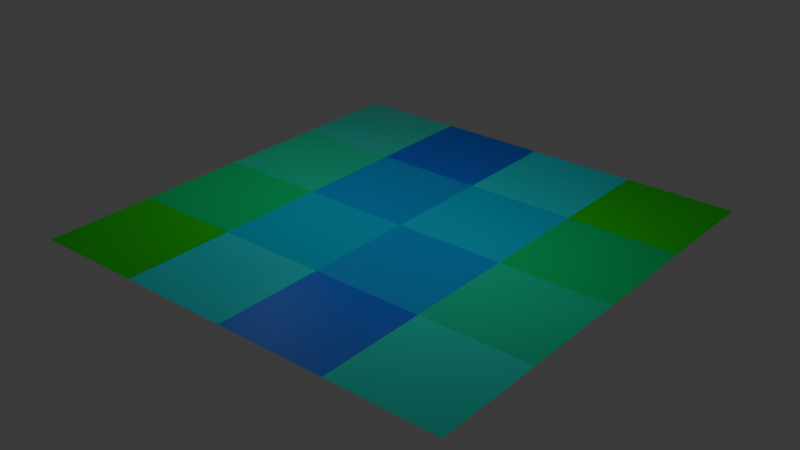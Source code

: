 # Source: usd_materials_attributes.blend  (saved by Blender 5.1.29; exported with 4.5.12 LTS)
import bpy
from mathutils import Matrix  # noqa: F401  (used for matrix-valued properties, if any)

bpy.ops.wm.read_factory_settings(use_empty=True)
scene = bpy.context.scene
scene.name = 'Scene'

# ---- collections
col_collection = bpy.data.collections.new('Collection'); scene.collection.children.link(col_collection)

# ---- materials (node trees are filled in below, after node groups)
mat_material = bpy.data.materials.new('Material')
mat_material.alpha_threshold = 0.0
mat_material.use_backface_culling_lightprobe_volume = False
mat_material.roughness = 0.5
mat_material.line_color = (0.0, 0.0, 0.0, 1.0)

# ---- node groups
ng_geometry_nodes = bpy.data.node_groups.new('Geometry Nodes', 'GeometryNodeTree')
_s = ng_geometry_nodes.interface.new_socket(name='Geometry', in_out='OUTPUT', socket_type='NodeSocketGeometry')
_s = ng_geometry_nodes.interface.new_socket(name='Geometry', in_out='INPUT', socket_type='NodeSocketGeometry')
ng_geometry_nodes.is_modifier = True
_N = ng_geometry_nodes.nodes; _L = ng_geometry_nodes.links
n0 = _N.new('NodeGroupInput'); n0.name = 'Group Input'; n0.location = (-660, 40)
n1 = _N.new('NodeGroupOutput'); n1.name = 'Group Output'; n1.location = (420, 80)
n2 = _N.new('GeometryNodeStoreNamedAttribute'); n2.name = 'Store Named Attribute'; n2.location = (-120, 100)
n2.data_type = 'FLOAT_COLOR'
n2.domain = 'FACE'
n2.inputs[2].default_value = 'displayColor'
n3 = _N.new('GeometryNodeStoreNamedAttribute'); n3.name = 'Store Named Attribute.001'; n3.location = (60, 100)
n3.domain = 'FACE'
n3.inputs[2].default_value = 'ns:f_float'
n4 = _N.new('GeometryNodeInputIndex'); n4.name = 'Index'; n4.location = (-840, -140)
n5 = _N.new('ShaderNodeMath'); n5.name = 'Math'; n5.location = (-660, -80)
n5.operation = 'DIVIDE'
n5.inputs[1].default_value = 15.0
n6 = _N.new('NodeReroute'); n6.name = 'Reroute'; n6.location = (-20, -120)
n6.width = 10
n6.socket_idname = 'NodeSocketFloat'
n7 = _N.new('ShaderNodeValToRGB'); n7.name = 'Color Ramp'; n7.location = (-440, -40)
n7.color_ramp.color_mode = 'HSV'
while len(n7.color_ramp.elements) > 1: n7.color_ramp.elements.remove(n7.color_ramp.elements[-1])
n7.color_ramp.elements[0].position = 0.0; n7.color_ramp.elements[0].color = (0.0, 0.8, 0.0004616, 1.0)
_e = n7.color_ramp.elements.new(0.5); _e.color = (0.0, 0.04028, 1.0, 1.0)
_e = n7.color_ramp.elements.new(1.0); _e.color = (0.0, 0.8, 0.000462, 1.0)
n8 = _N.new('GeometryNodeStoreNamedAttribute'); n8.name = 'Store Named Attribute.002'; n8.location = (240, 100)
n8.data_type = 'FLOAT_VECTOR'
n8.domain = 'FACE'
n8.inputs[2].default_value = 'f_vec'
n9 = _N.new('FunctionNodeRandomValue'); n9.name = 'Random Value'; n9.location = (-120, -180)
n9.data_type = 'FLOAT_VECTOR'
n9.inputs[0].default_value = (0.0, 0.0, 1.0)
n9.inputs[1].default_value = (0.2, 0.1, 1.0)
n9.inputs[8].default_value = 1
n10 = _N.new('ShaderNodeVectorMath'); n10.name = 'Vector Math'; n10.location = (60, -180)
n10.operation = 'NORMALIZE'
_L.new(n8.outputs[0], n1.inputs[0])
_L.new(n0.outputs[0], n2.inputs[0])
_L.new(n2.outputs[0], n3.inputs[0])
_L.new(n4.outputs[0], n5.inputs[0])
_L.new(n5.outputs[0], n6.inputs[0])
_L.new(n7.outputs[0], n2.inputs[3])
_L.new(n5.outputs[0], n7.inputs[0])
_L.new(n6.outputs[0], n3.inputs[3])
_L.new(n3.outputs[0], n8.inputs[0])
_L.new(n9.outputs[0], n10.inputs[0])
_L.new(n10.outputs[0], n8.inputs[3])
n1.is_active_output = True

# ---- material node trees
mat_material.use_nodes = True; mat_material.node_tree.nodes.clear()
_N = mat_material.node_tree.nodes; _L = mat_material.node_tree.links
n0 = _N.new('ShaderNodeOutputMaterial'); n0.name = 'Material Output'; n0.location = (300, 300)
n1 = _N.new('ShaderNodeBsdfPrincipled'); n1.name = 'Principled BSDF'; n1.location = (10, 300)
n1.inputs[3].default_value = 1.45
n2 = _N.new('ShaderNodeAttribute'); n2.name = 'Attribute'; n2.location = (-200, 300)
n2.attribute_name = 'displayColor'
n3 = _N.new('ShaderNodeAttribute'); n3.name = 'Attribute.001'; n3.location = (-200, 120)
n3.attribute_name = 'ns:f_float'
n4 = _N.new('ShaderNodeAttribute'); n4.name = 'Attribute.002'; n4.location = (-200, -60)
n4.attribute_name = 'f_vec'
_L.new(n3.outputs[2], n1.inputs[2])
_L.new(n1.outputs[0], n0.inputs[0])
_L.new(n2.outputs[0], n1.inputs[0])
_L.new(n4.outputs[1], n1.inputs[5])
n0.is_active_output = True

# ---- world
world_world = bpy.data.worlds.new('World'); scene.world = world_world
world_world.use_nodes = True; world_world.node_tree.nodes.clear()
_N = world_world.node_tree.nodes; _L = world_world.node_tree.links
n0 = _N.new('ShaderNodeOutputWorld'); n0.name = 'World Output'; n0.location = (300, 300)
n1 = _N.new('ShaderNodeBackground'); n1.name = 'Background'; n1.location = (10, 300)
n1.inputs[0].default_value = (0.05088, 0.05088, 0.05088, 1.0)
_L.new(n1.outputs[0], n0.inputs[0])
n0.is_active_output = True
world_world.color = (0.05088, 0.05088, 0.05088)
world_world.sun_shadow_jitter_overblur = 0.0

# ---- lights
light_light = bpy.data.lights.new('Light', 'POINT')
light_light.energy = 5.0
light_light.shadow_soft_size = 0.025
light_light_002 = bpy.data.lights.new('Light.002', 'POINT')
light_light_002.energy = 5.0
light_light_002.shadow_soft_size = 0.025

# ---- meshes
me_cube = bpy.data.meshes.new('Cube')
me_cube.from_pydata([(-0.5, -0.5, 0.0), (-1.0, 0.0, 0.0), (-1.0, -1.0, 0.0), (-0.5, -1.0, 0.0), (-0.5, 0.0, 0.0), (-1.0, -0.5, 0.0), (0.5, -0.5, 0.0), (-1.0, 0.5, 0.0), (-0.5, 0.5, 0.0), (0.0, -0.5, 0.0), (-1.0, 1.0, 0.0), (-0.5, 1.0, 0.0), (0.0, -1.0, 0.0), (0.0, 0.0, 0.0), (0.0, 0.5, 0.0), (0.0, 1.0, 0.0), (1.0, -0.5, 0.0), (0.5, -1.0, 0.0), (0.5, 0.0, 0.0), (0.5, 0.5, 0.0), (0.5, 1.0, 0.0), (1.0, -1.0, 0.0), (1.0, 0.0, 0.0), (1.0, 0.5, 0.0), (1.0, 1.0, 0.0)], [], [(2, 3, 0, 5), (5, 0, 4, 1), (1, 4, 8, 7), (7, 8, 11, 10), (3, 12, 9, 0), (0, 9, 13, 4), (4, 13, 14, 8), (8, 14, 15, 11), (12, 17, 6, 9), (9, 6, 18, 13), (13, 18, 19, 14), (14, 19, 20, 15), (17, 21, 16, 6), (6, 16, 22, 18), (18, 22, 23, 19), (19, 23, 24, 20)])
_uv = me_cube.uv_layers.new(name='UVMap')
_uv.uv.foreach_set('vector', [0.5, 0.0, 1.0, 0.0, 1.0, 0.5, 0.5, 0.5, 0.5, 0.0, 1.0, 0.0, 1.0, 0.5, 0.5, 0.5, 0.5, 0.0, 1.0, 0.0, 1.0, 0.5, 0.5, 0.5, 0.5, 0.0, 1.0, 0.0, 1.0, 0.5, 0.5, 0.5, 0.5, 0.0, 1.0, 0.0, 1.0, 0.5, 0.5, 0.5, 0.5, 0.0, 1.0, 0.0, 1.0, 0.5, 0.5, 0.5, 0.5, 0.0, 1.0, 0.0, 1.0, 0.5, 0.5, 0.5, 0.5, 0.0, 1.0, 0.0, 1.0, 0.5, 0.5, 0.5, 0.5, 0.0, 1.0, 0.0, 1.0, 0.5, 0.5, 0.5, 0.5, 0.0, 1.0, 0.0, 1.0, 0.5, 0.5, 0.5, 0.5, 0.0, 1.0, 0.0, 1.0, 0.5, 0.5, 0.5, 0.5, 0.0, 1.0, 0.0, 1.0, 0.5, 0.5, 0.5, 0.5, 0.0, 1.0, 0.0, 1.0, 0.5, 0.5, 0.5, 0.5, 0.0, 1.0, 0.0, 1.0, 0.5, 0.5, 0.5, 0.5, 0.0, 1.0, 0.0, 1.0, 0.5, 0.5, 0.5, 0.5, 0.0, 1.0, 0.0, 1.0, 0.5, 0.5, 0.5])
me_cube.materials.append(mat_material)
me_cube.use_mirror_vertex_groups = False
me_cube.update()

# ---- objects
ob_cube = bpy.data.objects.new('Cube', me_cube)
ob_light = bpy.data.objects.new('Light', light_light)
ob_light_001 = bpy.data.objects.new('Light.001', light_light_002)

# ---- transforms, parenting, visibility, modifiers, constraints
ob_cube.location = (0.0, 0.0, 0.0)
ob_cube.lock_rotations_4d = False
ob_cube.empty_display_type = 'ARROWS'
ob_cube.lineart.crease_threshold = 0.0
_m = ob_cube.modifiers.new('GeometryNodes', 'NODES')
_m.node_group = ng_geometry_nodes
ob_light.location = (-0.5, 0.0, 1.0)
ob_light.rotation_euler = (0.6503, 0.05522, 1.866)
ob_light.lock_rotations_4d = False
ob_light.empty_display_type = 'ARROWS'
ob_light.color = (0.0, 0.0, 0.0, 0.0)
ob_light.lineart.crease_threshold = 0.0
ob_light_001.location = (0.5, 0.0, 1.0)
ob_light_001.rotation_euler = (0.6503, 0.05522, 1.866)
ob_light_001.lock_rotations_4d = False
ob_light_001.empty_display_type = 'ARROWS'
ob_light_001.color = (0.0, 0.0, 0.0, 0.0)
ob_light_001.lineart.crease_threshold = 0.0

# ---- collection membership
col_collection.objects.link(ob_cube)
col_collection.objects.link(ob_light)
col_collection.objects.link(ob_light_001)

# ---- scene / render settings (as saved in the file)
scene.frame_start = 1; scene.frame_end = 250; scene.frame_set(1)
scene.render.engine = 'BLENDER_EEVEE_NEXT'
scene.render.preview_pixel_size = '1'
scene.render.use_high_quality_normals = True
scene.render.bake_bias = 0.0
scene.render.bake_samples = 0
scene.cycles.samples = 1024
scene.cycles.blur_glossy = 0.1
scene.cycles.max_bounces = 180
scene.cycles.diffuse_bounces = 10
scene.cycles.glossy_bounces = 100
scene.cycles.transmission_bounces = 36
scene.cycles.volume_bounces = 2
scene.cycles.transparent_max_bounces = 19
scene.cycles.sample_clamp_indirect = 0.0
scene.eevee.volumetric_tile_size = '2'
scene.eevee.use_volumetric_shadows = True
scene.eevee.gtao_quality = 1.0
scene.eevee.fast_gi_quality = 1.0
scene.eevee.fast_gi_resolution = '1'
scene.eevee.shadow_pool_size = '1024'
scene.eevee.ray_tracing_options.resolution_scale = '1'
scene.eevee.ray_tracing_options.screen_trace_quality = 1.0
scene.eevee.use_raytracing = True
bpy.context.view_layer.update()

# ---- added for rendering (the .blend has no active camera): camera
cam_auto = bpy.data.cameras.new('AutoCamera')
cam_auto.lens = 50.0
cam_auto.sensor_width = 36.0
cam_auto.clip_end = 1000.0
ob_auto_camera = bpy.data.objects.new('AutoCamera', cam_auto)
scene.collection.objects.link(ob_auto_camera)
ob_auto_camera.location = (2.61693, -3.14032, 2.09354)
ob_auto_camera.rotation_euler = (1.09748, -7.21219e-08, 0.694738)
scene.camera = ob_auto_camera
bpy.context.view_layer.update()
